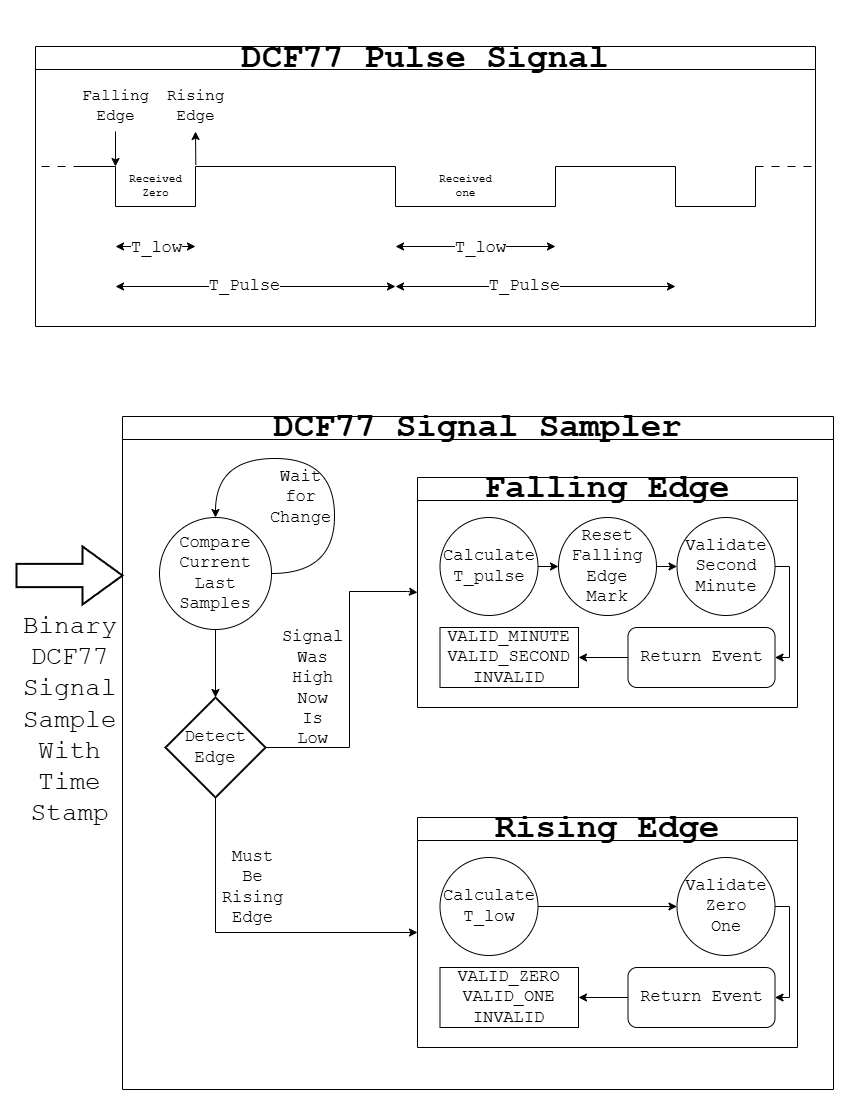

The diagram above was exported from draw.io. Its source (the exported page's mxGraphModel, read from the mxfile embedded in the PNG):
<mxGraphModel dx="2931" dy="1181" grid="1" gridSize="10" guides="1" tooltips="1" connect="1" arrows="1" fold="1" page="1" pageScale="1" pageWidth="827" pageHeight="1169" math="0" shadow="0">
  <root>
    <mxCell id="0" />
    <mxCell id="1" parent="0" />
    <mxCell id="-KamrOupDv2A77K8OimE-1" value="&lt;h1&gt;DCF77 Signal Sampler&lt;/h1&gt;" style="swimlane;whiteSpace=wrap;html=1;strokeColor=default;align=center;verticalAlign=middle;fontFamily=Courier New;fontSize=17;fontColor=default;fillColor=default;" vertex="1" parent="1">
      <mxGeometry x="111" y="440" width="711" height="673" as="geometry" />
    </mxCell>
    <mxCell id="-KamrOupDv2A77K8OimE-3" value="Compare&lt;div&gt;Current&lt;/div&gt;&lt;div&gt;Last&lt;/div&gt;&lt;div&gt;Samples&lt;/div&gt;" style="ellipse;whiteSpace=wrap;html=1;aspect=fixed;strokeColor=default;align=center;verticalAlign=middle;fontFamily=Courier New;fontSize=17;fontColor=default;fillColor=default;" vertex="1" parent="-KamrOupDv2A77K8OimE-1">
      <mxGeometry x="37" y="101" width="112" height="112" as="geometry" />
    </mxCell>
    <mxCell id="-KamrOupDv2A77K8OimE-4" style="edgeStyle=orthogonalEdgeStyle;rounded=0;orthogonalLoop=1;jettySize=auto;html=1;exitX=1;exitY=0.5;exitDx=0;exitDy=0;entryX=0.5;entryY=0;entryDx=0;entryDy=0;fontFamily=Courier New;fontSize=17;fontColor=default;elbow=vertical;curved=1;" edge="1" parent="-KamrOupDv2A77K8OimE-1" source="-KamrOupDv2A77K8OimE-3" target="-KamrOupDv2A77K8OimE-3">
      <mxGeometry relative="1" as="geometry">
        <Array as="points">
          <mxPoint x="212" y="157" />
          <mxPoint x="212" y="42" />
          <mxPoint x="93" y="42" />
        </Array>
      </mxGeometry>
    </mxCell>
    <mxCell id="-KamrOupDv2A77K8OimE-5" value="Wait&lt;div&gt;for&lt;/div&gt;&lt;div&gt;Change&lt;/div&gt;" style="edgeLabel;html=1;align=center;verticalAlign=middle;resizable=0;points=[];strokeColor=default;fontFamily=Courier New;fontSize=17;fontColor=default;fillColor=default;labelBackgroundColor=none;" vertex="1" connectable="0" parent="-KamrOupDv2A77K8OimE-4">
      <mxGeometry x="-0.283" y="2" relative="1" as="geometry">
        <mxPoint x="-33" y="-13" as="offset" />
      </mxGeometry>
    </mxCell>
    <mxCell id="-KamrOupDv2A77K8OimE-10" style="edgeStyle=orthogonalEdgeStyle;rounded=0;orthogonalLoop=1;jettySize=auto;html=1;exitX=1;exitY=0.5;exitDx=0;exitDy=0;exitPerimeter=0;entryX=0;entryY=0.5;entryDx=0;entryDy=0;fontFamily=Courier New;fontSize=17;fontColor=default;" edge="1" parent="-KamrOupDv2A77K8OimE-1" source="-KamrOupDv2A77K8OimE-6" target="-KamrOupDv2A77K8OimE-9">
      <mxGeometry relative="1" as="geometry">
        <Array as="points">
          <mxPoint x="227" y="331" />
          <mxPoint x="227" y="175" />
          <mxPoint x="285" y="175" />
        </Array>
      </mxGeometry>
    </mxCell>
    <mxCell id="-KamrOupDv2A77K8OimE-11" value="Signal&lt;div&gt;Was&lt;/div&gt;&lt;div&gt;High&lt;/div&gt;&lt;div&gt;Now&lt;/div&gt;&lt;div&gt;Is&lt;/div&gt;&lt;div&gt;Low&lt;/div&gt;" style="edgeLabel;html=1;align=center;verticalAlign=middle;resizable=0;points=[];strokeColor=default;fontFamily=Courier New;fontSize=17;fontColor=default;fillColor=default;labelBackgroundColor=none;" vertex="1" connectable="0" parent="-KamrOupDv2A77K8OimE-10">
      <mxGeometry x="0.2884" relative="1" as="geometry">
        <mxPoint x="-38" y="55" as="offset" />
      </mxGeometry>
    </mxCell>
    <mxCell id="-KamrOupDv2A77K8OimE-14" style="edgeStyle=orthogonalEdgeStyle;rounded=0;orthogonalLoop=1;jettySize=auto;html=1;exitX=0.5;exitY=1;exitDx=0;exitDy=0;exitPerimeter=0;fontFamily=Courier New;fontSize=17;fontColor=default;entryX=0;entryY=0.5;entryDx=0;entryDy=0;" edge="1" parent="-KamrOupDv2A77K8OimE-1" source="-KamrOupDv2A77K8OimE-6" target="-KamrOupDv2A77K8OimE-36">
      <mxGeometry relative="1" as="geometry">
        <mxPoint x="257" y="541" as="targetPoint" />
        <Array as="points">
          <mxPoint x="93" y="516" />
        </Array>
      </mxGeometry>
    </mxCell>
    <mxCell id="-KamrOupDv2A77K8OimE-15" value="Must&lt;div&gt;Be&lt;/div&gt;&lt;div&gt;Rising&lt;/div&gt;&lt;div&gt;Edge&lt;/div&gt;" style="edgeLabel;html=1;align=center;verticalAlign=middle;resizable=0;points=[];strokeColor=default;fontFamily=Courier New;fontSize=17;fontColor=default;fillColor=default;labelBackgroundColor=none;" vertex="1" connectable="0" parent="-KamrOupDv2A77K8OimE-14">
      <mxGeometry x="-0.7073" y="4" relative="1" as="geometry">
        <mxPoint x="32" y="39" as="offset" />
      </mxGeometry>
    </mxCell>
    <mxCell id="-KamrOupDv2A77K8OimE-6" value="Detect&lt;div&gt;Edge&lt;/div&gt;" style="strokeWidth=2;html=1;shape=mxgraph.flowchart.decision;whiteSpace=wrap;strokeColor=default;align=center;verticalAlign=middle;fontFamily=Courier New;fontSize=17;fontColor=default;fillColor=default;" vertex="1" parent="-KamrOupDv2A77K8OimE-1">
      <mxGeometry x="43" y="281" width="100" height="100" as="geometry" />
    </mxCell>
    <mxCell id="-KamrOupDv2A77K8OimE-7" style="edgeStyle=orthogonalEdgeStyle;rounded=0;orthogonalLoop=1;jettySize=auto;html=1;exitX=0.5;exitY=1;exitDx=0;exitDy=0;entryX=0.5;entryY=0;entryDx=0;entryDy=0;entryPerimeter=0;fontFamily=Courier New;fontSize=17;fontColor=default;" edge="1" parent="-KamrOupDv2A77K8OimE-1" source="-KamrOupDv2A77K8OimE-3" target="-KamrOupDv2A77K8OimE-6">
      <mxGeometry relative="1" as="geometry" />
    </mxCell>
    <mxCell id="-KamrOupDv2A77K8OimE-9" value="&lt;h1&gt;Falling Edge&lt;/h1&gt;" style="swimlane;whiteSpace=wrap;html=1;strokeColor=default;align=center;verticalAlign=middle;fontFamily=Courier New;fontSize=17;fontColor=default;fillColor=default;" vertex="1" parent="-KamrOupDv2A77K8OimE-1">
      <mxGeometry x="295" y="61" width="380" height="230" as="geometry" />
    </mxCell>
    <mxCell id="-KamrOupDv2A77K8OimE-24" style="edgeStyle=orthogonalEdgeStyle;rounded=0;orthogonalLoop=1;jettySize=auto;html=1;exitX=1;exitY=0.5;exitDx=0;exitDy=0;entryX=0;entryY=0.5;entryDx=0;entryDy=0;fontFamily=Courier New;fontSize=17;fontColor=default;" edge="1" parent="-KamrOupDv2A77K8OimE-9" source="-KamrOupDv2A77K8OimE-17" target="-KamrOupDv2A77K8OimE-21">
      <mxGeometry relative="1" as="geometry" />
    </mxCell>
    <mxCell id="-KamrOupDv2A77K8OimE-17" value="Calculate&lt;div&gt;T_pulse&lt;/div&gt;" style="ellipse;whiteSpace=wrap;html=1;aspect=fixed;strokeColor=default;align=center;verticalAlign=middle;fontFamily=Courier New;fontSize=17;fontColor=default;fillColor=default;" vertex="1" parent="-KamrOupDv2A77K8OimE-9">
      <mxGeometry x="22.5" y="40" width="98" height="98" as="geometry" />
    </mxCell>
    <mxCell id="-KamrOupDv2A77K8OimE-26" style="edgeStyle=orthogonalEdgeStyle;rounded=0;orthogonalLoop=1;jettySize=auto;html=1;exitX=1;exitY=0.5;exitDx=0;exitDy=0;entryX=0;entryY=0.5;entryDx=0;entryDy=0;fontFamily=Courier New;fontSize=17;fontColor=default;" edge="1" parent="-KamrOupDv2A77K8OimE-9" source="-KamrOupDv2A77K8OimE-21" target="-KamrOupDv2A77K8OimE-22">
      <mxGeometry relative="1" as="geometry" />
    </mxCell>
    <mxCell id="-KamrOupDv2A77K8OimE-21" value="Reset&lt;div&gt;Falling&lt;/div&gt;&lt;div&gt;Edge&lt;/div&gt;&lt;div&gt;Mark&lt;/div&gt;" style="ellipse;whiteSpace=wrap;html=1;aspect=fixed;strokeColor=default;align=center;verticalAlign=middle;fontFamily=Courier New;fontSize=17;fontColor=default;fillColor=default;" vertex="1" parent="-KamrOupDv2A77K8OimE-9">
      <mxGeometry x="141" y="40" width="98" height="98" as="geometry" />
    </mxCell>
    <mxCell id="-KamrOupDv2A77K8OimE-29" style="edgeStyle=orthogonalEdgeStyle;rounded=0;orthogonalLoop=1;jettySize=auto;html=1;exitX=1;exitY=0.5;exitDx=0;exitDy=0;entryX=1;entryY=0.5;entryDx=0;entryDy=0;fontFamily=Courier New;fontSize=17;fontColor=default;" edge="1" parent="-KamrOupDv2A77K8OimE-9" source="-KamrOupDv2A77K8OimE-22" target="-KamrOupDv2A77K8OimE-28">
      <mxGeometry relative="1" as="geometry">
        <Array as="points">
          <mxPoint x="372" y="89" />
          <mxPoint x="372" y="180" />
        </Array>
      </mxGeometry>
    </mxCell>
    <mxCell id="-KamrOupDv2A77K8OimE-22" value="Validate&lt;div&gt;Second&lt;/div&gt;&lt;div&gt;Minute&lt;/div&gt;" style="ellipse;whiteSpace=wrap;html=1;aspect=fixed;strokeColor=default;align=center;verticalAlign=middle;fontFamily=Courier New;fontSize=17;fontColor=default;fillColor=default;" vertex="1" parent="-KamrOupDv2A77K8OimE-9">
      <mxGeometry x="259.5" y="40" width="98" height="98" as="geometry" />
    </mxCell>
    <mxCell id="-KamrOupDv2A77K8OimE-35" style="edgeStyle=orthogonalEdgeStyle;rounded=0;orthogonalLoop=1;jettySize=auto;html=1;exitX=0;exitY=0.5;exitDx=0;exitDy=0;entryX=1;entryY=0.5;entryDx=0;entryDy=0;fontFamily=Courier New;fontSize=17;fontColor=default;" edge="1" parent="-KamrOupDv2A77K8OimE-9" source="-KamrOupDv2A77K8OimE-28" target="-KamrOupDv2A77K8OimE-34">
      <mxGeometry relative="1" as="geometry" />
    </mxCell>
    <mxCell id="-KamrOupDv2A77K8OimE-28" value="&lt;div&gt;Return Event&lt;/div&gt;" style="rounded=1;whiteSpace=wrap;html=1;strokeColor=default;align=center;verticalAlign=middle;fontFamily=Courier New;fontSize=17;fontColor=default;fillColor=default;" vertex="1" parent="-KamrOupDv2A77K8OimE-9">
      <mxGeometry x="210.5" y="150" width="147" height="60" as="geometry" />
    </mxCell>
    <mxCell id="-KamrOupDv2A77K8OimE-34" value="&lt;div&gt;VALID_MINUTE&lt;/div&gt;&lt;div&gt;VALID_SECOND&lt;/div&gt;&lt;div&gt;INVALID&lt;/div&gt;" style="rounded=0;whiteSpace=wrap;html=1;strokeColor=default;align=center;verticalAlign=middle;fontFamily=Courier New;fontSize=17;fontColor=default;fillColor=default;" vertex="1" parent="-KamrOupDv2A77K8OimE-9">
      <mxGeometry x="22.5" y="150" width="138.5" height="60" as="geometry" />
    </mxCell>
    <mxCell id="-KamrOupDv2A77K8OimE-36" value="&lt;h1&gt;Rising Edge&lt;/h1&gt;" style="swimlane;whiteSpace=wrap;html=1;strokeColor=default;align=center;verticalAlign=middle;fontFamily=Courier New;fontSize=17;fontColor=default;fillColor=default;" vertex="1" parent="-KamrOupDv2A77K8OimE-1">
      <mxGeometry x="295" y="401" width="380" height="230" as="geometry" />
    </mxCell>
    <mxCell id="-KamrOupDv2A77K8OimE-46" style="edgeStyle=orthogonalEdgeStyle;rounded=0;orthogonalLoop=1;jettySize=auto;html=1;exitX=1;exitY=0.5;exitDx=0;exitDy=0;entryX=0;entryY=0.5;entryDx=0;entryDy=0;fontFamily=Courier New;fontSize=17;fontColor=default;" edge="1" parent="-KamrOupDv2A77K8OimE-36" source="-KamrOupDv2A77K8OimE-38" target="-KamrOupDv2A77K8OimE-42">
      <mxGeometry relative="1" as="geometry" />
    </mxCell>
    <mxCell id="-KamrOupDv2A77K8OimE-38" value="Calculate&lt;div&gt;T_low&lt;/div&gt;" style="ellipse;whiteSpace=wrap;html=1;aspect=fixed;strokeColor=default;align=center;verticalAlign=middle;fontFamily=Courier New;fontSize=17;fontColor=default;fillColor=default;" vertex="1" parent="-KamrOupDv2A77K8OimE-36">
      <mxGeometry x="22.5" y="40" width="98" height="98" as="geometry" />
    </mxCell>
    <mxCell id="-KamrOupDv2A77K8OimE-41" style="edgeStyle=orthogonalEdgeStyle;rounded=0;orthogonalLoop=1;jettySize=auto;html=1;exitX=1;exitY=0.5;exitDx=0;exitDy=0;entryX=1;entryY=0.5;entryDx=0;entryDy=0;fontFamily=Courier New;fontSize=17;fontColor=default;" edge="1" parent="-KamrOupDv2A77K8OimE-36" source="-KamrOupDv2A77K8OimE-42" target="-KamrOupDv2A77K8OimE-44">
      <mxGeometry relative="1" as="geometry">
        <Array as="points">
          <mxPoint x="372" y="89" />
          <mxPoint x="372" y="180" />
        </Array>
      </mxGeometry>
    </mxCell>
    <mxCell id="-KamrOupDv2A77K8OimE-42" value="Validate&lt;div&gt;&lt;span style=&quot;background-color: transparent; color: light-dark(rgb(0, 0, 0), rgb(255, 255, 255));&quot;&gt;Zero&lt;/span&gt;&lt;/div&gt;&lt;div&gt;&lt;span style=&quot;background-color: transparent; color: light-dark(rgb(0, 0, 0), rgb(255, 255, 255));&quot;&gt;One&lt;/span&gt;&lt;/div&gt;" style="ellipse;whiteSpace=wrap;html=1;aspect=fixed;strokeColor=default;align=center;verticalAlign=middle;fontFamily=Courier New;fontSize=17;fontColor=default;fillColor=default;" vertex="1" parent="-KamrOupDv2A77K8OimE-36">
      <mxGeometry x="259.5" y="40" width="98" height="98" as="geometry" />
    </mxCell>
    <mxCell id="-KamrOupDv2A77K8OimE-43" style="edgeStyle=orthogonalEdgeStyle;rounded=0;orthogonalLoop=1;jettySize=auto;html=1;exitX=0;exitY=0.5;exitDx=0;exitDy=0;entryX=1;entryY=0.5;entryDx=0;entryDy=0;fontFamily=Courier New;fontSize=17;fontColor=default;" edge="1" parent="-KamrOupDv2A77K8OimE-36" source="-KamrOupDv2A77K8OimE-44" target="-KamrOupDv2A77K8OimE-45">
      <mxGeometry relative="1" as="geometry" />
    </mxCell>
    <mxCell id="-KamrOupDv2A77K8OimE-44" value="&lt;div&gt;Return Event&lt;/div&gt;" style="rounded=1;whiteSpace=wrap;html=1;strokeColor=default;align=center;verticalAlign=middle;fontFamily=Courier New;fontSize=17;fontColor=default;fillColor=default;" vertex="1" parent="-KamrOupDv2A77K8OimE-36">
      <mxGeometry x="210.5" y="150" width="147" height="60" as="geometry" />
    </mxCell>
    <mxCell id="-KamrOupDv2A77K8OimE-45" value="&lt;div&gt;VALID_ZERO&lt;/div&gt;&lt;div&gt;VALID_ONE&lt;/div&gt;&lt;div&gt;INVALID&lt;/div&gt;" style="rounded=0;whiteSpace=wrap;html=1;strokeColor=default;align=center;verticalAlign=middle;fontFamily=Courier New;fontSize=17;fontColor=default;fillColor=default;" vertex="1" parent="-KamrOupDv2A77K8OimE-36">
      <mxGeometry x="22.5" y="150" width="138.5" height="60" as="geometry" />
    </mxCell>
    <mxCell id="DClUEhzd8c9XSpGV_h12-2" value="&lt;div&gt;Binary&lt;/div&gt;&lt;div&gt;DCF77&lt;/div&gt;Signal&lt;div&gt;Sample&lt;/div&gt;&lt;div&gt;With&lt;/div&gt;&lt;div&gt;Time&lt;/div&gt;&lt;div&gt;Stamp&lt;/div&gt;" style="verticalLabelPosition=bottom;verticalAlign=top;html=1;strokeWidth=2;shape=mxgraph.arrows2.arrow;dy=0.6;dx=40;notch=0;strokeColor=default;align=center;fontFamily=Courier New;fontSize=26;fontColor=default;fillColor=default;" vertex="1" parent="1">
      <mxGeometry x="5" y="570" width="106" height="58" as="geometry" />
    </mxCell>
    <mxCell id="bTQdbIfASUVu-kO0pVv1-1" value="&lt;h1&gt;DCF77 Pulse Signal&lt;/h1&gt;" style="swimlane;whiteSpace=wrap;html=1;strokeColor=default;align=center;verticalAlign=middle;fontFamily=Courier New;fontSize=17;fontColor=default;fillColor=default;" vertex="1" parent="1">
      <mxGeometry x="24" y="70" width="780" height="280" as="geometry" />
    </mxCell>
    <mxCell id="bTQdbIfASUVu-kO0pVv1-2" value="" style="endArrow=none;html=1;rounded=0;fontFamily=Courier New;fontSize=17;fontColor=default;" edge="1" parent="bTQdbIfASUVu-kO0pVv1-1">
      <mxGeometry width="50" height="50" relative="1" as="geometry">
        <mxPoint x="720" y="120" as="sourcePoint" />
        <mxPoint x="40" y="120" as="targetPoint" />
        <Array as="points">
          <mxPoint x="720" y="160" />
          <mxPoint x="640" y="160" />
          <mxPoint x="640" y="120" />
          <mxPoint x="520" y="120" />
          <mxPoint x="520" y="160" />
          <mxPoint x="360" y="160" />
          <mxPoint x="360" y="120" />
          <mxPoint x="160" y="120" />
          <mxPoint x="160" y="160" />
          <mxPoint x="80" y="160" />
          <mxPoint x="80" y="120" />
        </Array>
      </mxGeometry>
    </mxCell>
    <mxCell id="bTQdbIfASUVu-kO0pVv1-3" value="" style="endArrow=classic;startArrow=classic;html=1;rounded=0;fontFamily=Courier New;fontSize=17;fontColor=default;" edge="1" parent="bTQdbIfASUVu-kO0pVv1-1">
      <mxGeometry width="50" height="50" relative="1" as="geometry">
        <mxPoint x="520" y="200" as="sourcePoint" />
        <mxPoint x="360" y="200" as="targetPoint" />
      </mxGeometry>
    </mxCell>
    <mxCell id="bTQdbIfASUVu-kO0pVv1-4" value="T_low" style="edgeLabel;html=1;align=center;verticalAlign=middle;resizable=0;points=[];strokeColor=default;fontFamily=Courier New;fontSize=17;fontColor=default;fillColor=default;" vertex="1" connectable="0" parent="bTQdbIfASUVu-kO0pVv1-3">
      <mxGeometry x="0.1478" y="1" relative="1" as="geometry">
        <mxPoint x="16" as="offset" />
      </mxGeometry>
    </mxCell>
    <mxCell id="bTQdbIfASUVu-kO0pVv1-5" value="" style="endArrow=classic;startArrow=classic;html=1;rounded=0;fontFamily=Courier New;fontSize=17;fontColor=default;" edge="1" parent="bTQdbIfASUVu-kO0pVv1-1">
      <mxGeometry width="50" height="50" relative="1" as="geometry">
        <mxPoint x="80" y="240" as="sourcePoint" />
        <mxPoint x="360" y="240" as="targetPoint" />
      </mxGeometry>
    </mxCell>
    <mxCell id="bTQdbIfASUVu-kO0pVv1-6" value="T_Pulse" style="edgeLabel;html=1;align=center;verticalAlign=middle;resizable=0;points=[];strokeColor=default;fontFamily=Courier New;fontSize=17;fontColor=default;fillColor=default;" vertex="1" connectable="0" parent="bTQdbIfASUVu-kO0pVv1-5">
      <mxGeometry x="-0.0807" y="1" relative="1" as="geometry">
        <mxPoint as="offset" />
      </mxGeometry>
    </mxCell>
    <mxCell id="bTQdbIfASUVu-kO0pVv1-7" value="" style="endArrow=classic;html=1;rounded=0;fontFamily=Courier New;fontSize=17;fontColor=default;exitX=0.5;exitY=1;exitDx=0;exitDy=0;exitPerimeter=0;" edge="1" parent="bTQdbIfASUVu-kO0pVv1-1" source="bTQdbIfASUVu-kO0pVv1-8">
      <mxGeometry width="50" height="50" relative="1" as="geometry">
        <mxPoint x="90" y="90" as="sourcePoint" />
        <mxPoint x="80" y="120" as="targetPoint" />
      </mxGeometry>
    </mxCell>
    <mxCell id="bTQdbIfASUVu-kO0pVv1-8" value="Falling&lt;div&gt;Edge&lt;/div&gt;" style="text;html=1;align=center;verticalAlign=middle;resizable=0;points=[[0.5,1,0,0,0]];autosize=1;strokeColor=none;fillColor=none;fontFamily=Courier New;fontSize=16;fontColor=default;" vertex="1" parent="bTQdbIfASUVu-kO0pVv1-1">
      <mxGeometry x="35" y="35" width="90" height="50" as="geometry" />
    </mxCell>
    <mxCell id="bTQdbIfASUVu-kO0pVv1-9" value="" style="endArrow=classic;html=1;rounded=0;fontFamily=Courier New;fontSize=16;fontColor=default;entryX=0.5;entryY=1;entryDx=0;entryDy=0;entryPerimeter=0;exitX=1.004;exitY=-0.042;exitDx=0;exitDy=0;exitPerimeter=0;" edge="1" parent="bTQdbIfASUVu-kO0pVv1-1" source="bTQdbIfASUVu-kO0pVv1-12" target="bTQdbIfASUVu-kO0pVv1-10">
      <mxGeometry width="50" height="50" relative="1" as="geometry">
        <mxPoint x="520" y="120" as="sourcePoint" />
        <mxPoint x="570" y="70" as="targetPoint" />
      </mxGeometry>
    </mxCell>
    <mxCell id="bTQdbIfASUVu-kO0pVv1-10" value="Rising&lt;div&gt;Edge&lt;/div&gt;" style="text;html=1;align=center;verticalAlign=middle;resizable=0;points=[[0.5,1,0,0,0]];autosize=1;strokeColor=none;fillColor=none;fontFamily=Courier New;fontSize=16;fontColor=default;" vertex="1" parent="bTQdbIfASUVu-kO0pVv1-1">
      <mxGeometry x="120" y="35" width="80" height="50" as="geometry" />
    </mxCell>
    <mxCell id="bTQdbIfASUVu-kO0pVv1-11" value="" style="endArrow=none;dashed=1;html=1;strokeWidth=1;rounded=0;fontFamily=Courier New;fontSize=17;fontColor=default;dashPattern=8 8;" edge="1" parent="bTQdbIfASUVu-kO0pVv1-1">
      <mxGeometry width="50" height="50" relative="1" as="geometry">
        <mxPoint x="720" y="120" as="sourcePoint" />
        <mxPoint x="780" y="120" as="targetPoint" />
      </mxGeometry>
    </mxCell>
    <mxCell id="bTQdbIfASUVu-kO0pVv1-12" value="Received&lt;div&gt;Zero&lt;/div&gt;" style="text;html=1;align=center;verticalAlign=middle;resizable=0;points=[];autosize=1;strokeColor=none;fillColor=none;fontFamily=Courier New;fontSize=11;fontColor=default;" vertex="1" parent="bTQdbIfASUVu-kO0pVv1-1">
      <mxGeometry x="80" y="120" width="80" height="40" as="geometry" />
    </mxCell>
    <mxCell id="bTQdbIfASUVu-kO0pVv1-13" value="Received&lt;div&gt;one&lt;/div&gt;" style="text;html=1;align=center;verticalAlign=middle;resizable=0;points=[];autosize=1;strokeColor=none;fillColor=none;fontFamily=Courier New;fontSize=11;fontColor=default;" vertex="1" parent="bTQdbIfASUVu-kO0pVv1-1">
      <mxGeometry x="390" y="120" width="80" height="40" as="geometry" />
    </mxCell>
    <mxCell id="SaK2bjMdwWQtDqhuZ9Gv-3" value="" style="endArrow=classic;startArrow=classic;html=1;rounded=0;fontFamily=Courier New;fontSize=17;fontColor=default;" edge="1" parent="bTQdbIfASUVu-kO0pVv1-1">
      <mxGeometry width="50" height="50" relative="1" as="geometry">
        <mxPoint x="360" y="240" as="sourcePoint" />
        <mxPoint x="640" y="240" as="targetPoint" />
      </mxGeometry>
    </mxCell>
    <mxCell id="SaK2bjMdwWQtDqhuZ9Gv-4" value="T_Pulse" style="edgeLabel;html=1;align=center;verticalAlign=middle;resizable=0;points=[];strokeColor=default;fontFamily=Courier New;fontSize=17;fontColor=default;fillColor=default;" vertex="1" connectable="0" parent="SaK2bjMdwWQtDqhuZ9Gv-3">
      <mxGeometry x="-0.0807" y="1" relative="1" as="geometry">
        <mxPoint as="offset" />
      </mxGeometry>
    </mxCell>
    <mxCell id="SaK2bjMdwWQtDqhuZ9Gv-5" value="" style="endArrow=classic;startArrow=classic;html=1;rounded=0;fontFamily=Courier New;fontSize=17;fontColor=default;" edge="1" parent="bTQdbIfASUVu-kO0pVv1-1">
      <mxGeometry width="50" height="50" relative="1" as="geometry">
        <mxPoint x="160" y="200" as="sourcePoint" />
        <mxPoint x="80" y="200" as="targetPoint" />
      </mxGeometry>
    </mxCell>
    <mxCell id="SaK2bjMdwWQtDqhuZ9Gv-6" value="T_low" style="edgeLabel;html=1;align=center;verticalAlign=middle;resizable=0;points=[];strokeColor=default;fontFamily=Courier New;fontSize=17;fontColor=default;fillColor=default;" vertex="1" connectable="0" parent="SaK2bjMdwWQtDqhuZ9Gv-5">
      <mxGeometry x="0.1478" y="1" relative="1" as="geometry">
        <mxPoint x="6" as="offset" />
      </mxGeometry>
    </mxCell>
    <mxCell id="SaK2bjMdwWQtDqhuZ9Gv-7" value="" style="endArrow=none;dashed=1;html=1;strokeWidth=1;rounded=0;fontFamily=Courier New;fontSize=17;fontColor=default;dashPattern=8 8;" edge="1" parent="1">
      <mxGeometry width="50" height="50" relative="1" as="geometry">
        <mxPoint x="30" y="190" as="sourcePoint" />
        <mxPoint x="80" y="190" as="targetPoint" />
      </mxGeometry>
    </mxCell>
  </root>
</mxGraphModel>